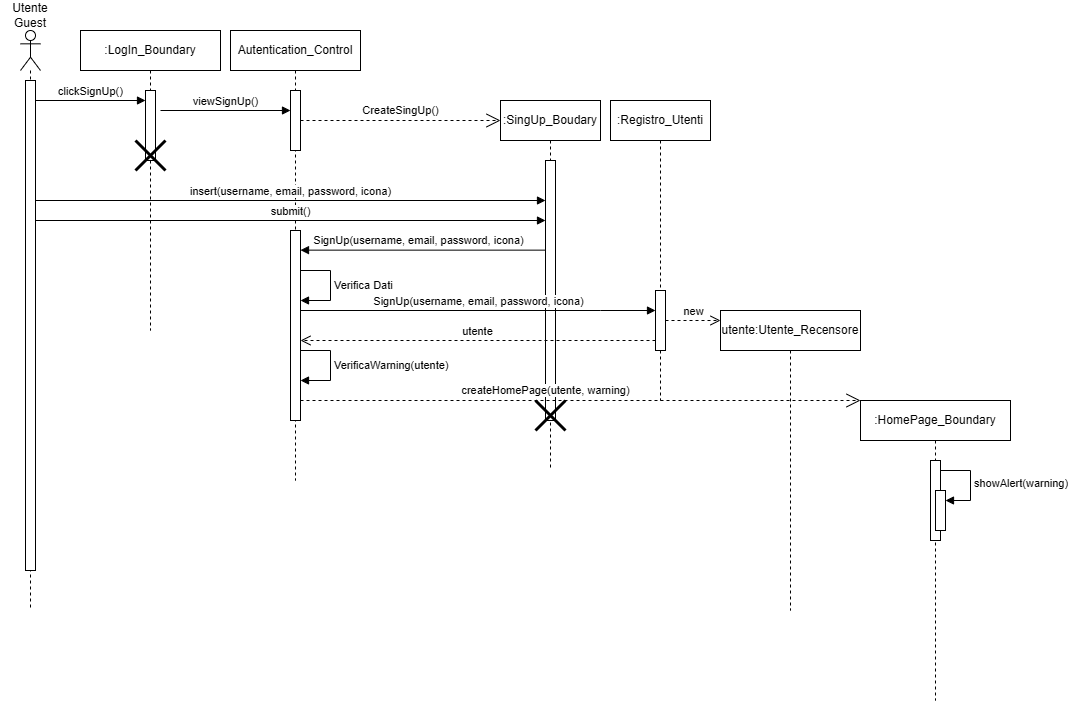

The diagram above was exported from draw.io. Its source (the exported page's mxGraphModel, read from the mxfile embedded in the PNG):
<mxGraphModel dx="1129" dy="893" grid="1" gridSize="10" guides="1" tooltips="1" connect="1" arrows="1" fold="1" page="1" pageScale="1" pageWidth="827" pageHeight="1169" math="0" shadow="0">
  <root>
    <mxCell id="0" />
    <mxCell id="1" parent="0" />
    <mxCell id="1Dq0eQyrFuTMCGd0Xqav-77" value=":LogIn_Boundary" style="shape=umlLifeline;perimeter=lifelinePerimeter;whiteSpace=wrap;html=1;container=1;dropTarget=0;collapsible=0;recursiveResize=0;outlineConnect=0;portConstraint=eastwest;newEdgeStyle={&quot;curved&quot;:0,&quot;rounded&quot;:0};" vertex="1" parent="1">
      <mxGeometry x="110" y="110" width="140" height="300" as="geometry" />
    </mxCell>
    <mxCell id="1Dq0eQyrFuTMCGd0Xqav-78" value="" style="html=1;points=[[0,0,0,0,5],[0,1,0,0,-5],[1,0,0,0,5],[1,1,0,0,-5]];perimeter=orthogonalPerimeter;outlineConnect=0;targetShapes=umlLifeline;portConstraint=eastwest;newEdgeStyle={&quot;curved&quot;:0,&quot;rounded&quot;:0};" vertex="1" parent="1Dq0eQyrFuTMCGd0Xqav-77">
      <mxGeometry x="65" y="60" width="10" height="70" as="geometry" />
    </mxCell>
    <mxCell id="1Dq0eQyrFuTMCGd0Xqav-79" value="" style="shape=umlDestroy;whiteSpace=wrap;html=1;strokeWidth=3;targetShapes=umlLifeline;" vertex="1" parent="1Dq0eQyrFuTMCGd0Xqav-77">
      <mxGeometry x="55" y="110" width="30" height="30" as="geometry" />
    </mxCell>
    <mxCell id="1Dq0eQyrFuTMCGd0Xqav-80" value="" style="shape=umlLifeline;perimeter=lifelinePerimeter;whiteSpace=wrap;html=1;container=1;dropTarget=0;collapsible=0;recursiveResize=0;outlineConnect=0;portConstraint=eastwest;newEdgeStyle={&quot;curved&quot;:0,&quot;rounded&quot;:0};participant=umlActor;" vertex="1" parent="1">
      <mxGeometry x="50" y="110" width="20" height="580" as="geometry" />
    </mxCell>
    <mxCell id="1Dq0eQyrFuTMCGd0Xqav-81" value="" style="html=1;points=[[0,0,0,0,5],[0,1,0,0,-5],[1,0,0,0,5],[1,1,0,0,-5]];perimeter=orthogonalPerimeter;outlineConnect=0;targetShapes=umlLifeline;portConstraint=eastwest;newEdgeStyle={&quot;curved&quot;:0,&quot;rounded&quot;:0};" vertex="1" parent="1Dq0eQyrFuTMCGd0Xqav-80">
      <mxGeometry x="5" y="50" width="10" height="490" as="geometry" />
    </mxCell>
    <mxCell id="1Dq0eQyrFuTMCGd0Xqav-82" value="Utente Guest" style="text;html=1;align=center;verticalAlign=middle;whiteSpace=wrap;rounded=0;" vertex="1" parent="1">
      <mxGeometry x="30" y="80" width="60" height="30" as="geometry" />
    </mxCell>
    <mxCell id="1Dq0eQyrFuTMCGd0Xqav-83" value="Autentication_Control" style="shape=umlLifeline;perimeter=lifelinePerimeter;whiteSpace=wrap;html=1;container=1;dropTarget=0;collapsible=0;recursiveResize=0;outlineConnect=0;portConstraint=eastwest;newEdgeStyle={&quot;curved&quot;:0,&quot;rounded&quot;:0};" vertex="1" parent="1">
      <mxGeometry x="260" y="110" width="130" height="450" as="geometry" />
    </mxCell>
    <mxCell id="1Dq0eQyrFuTMCGd0Xqav-84" value="" style="html=1;points=[[0,0,0,0,5],[0,1,0,0,-5],[1,0,0,0,5],[1,1,0,0,-5]];perimeter=orthogonalPerimeter;outlineConnect=0;targetShapes=umlLifeline;portConstraint=eastwest;newEdgeStyle={&quot;curved&quot;:0,&quot;rounded&quot;:0};" vertex="1" parent="1Dq0eQyrFuTMCGd0Xqav-83">
      <mxGeometry x="60" y="60" width="10" height="60" as="geometry" />
    </mxCell>
    <mxCell id="1Dq0eQyrFuTMCGd0Xqav-85" value="" style="html=1;points=[[0,0,0,0,5],[0,1,0,0,-5],[1,0,0,0,5],[1,1,0,0,-5]];perimeter=orthogonalPerimeter;outlineConnect=0;targetShapes=umlLifeline;portConstraint=eastwest;newEdgeStyle={&quot;curved&quot;:0,&quot;rounded&quot;:0};" vertex="1" parent="1Dq0eQyrFuTMCGd0Xqav-83">
      <mxGeometry x="60" y="200" width="10" height="190" as="geometry" />
    </mxCell>
    <mxCell id="1Dq0eQyrFuTMCGd0Xqav-86" value="viewSignUp()" style="html=1;verticalAlign=bottom;endArrow=block;curved=0;rounded=0;" edge="1" parent="1" target="1Dq0eQyrFuTMCGd0Xqav-84">
      <mxGeometry width="80" relative="1" as="geometry">
        <mxPoint x="190" y="190" as="sourcePoint" />
        <mxPoint x="335" y="190" as="targetPoint" />
      </mxGeometry>
    </mxCell>
    <mxCell id="1Dq0eQyrFuTMCGd0Xqav-87" value="clickSignUp()" style="html=1;verticalAlign=bottom;endArrow=block;curved=0;rounded=0;" edge="1" parent="1">
      <mxGeometry width="80" relative="1" as="geometry">
        <mxPoint x="65" y="180" as="sourcePoint" />
        <mxPoint x="175" y="180" as="targetPoint" />
      </mxGeometry>
    </mxCell>
    <mxCell id="1Dq0eQyrFuTMCGd0Xqav-88" value=":SingUp_Boudary" style="shape=umlLifeline;perimeter=lifelinePerimeter;whiteSpace=wrap;html=1;container=1;dropTarget=0;collapsible=0;recursiveResize=0;outlineConnect=0;portConstraint=eastwest;newEdgeStyle={&quot;curved&quot;:0,&quot;rounded&quot;:0};" vertex="1" parent="1">
      <mxGeometry x="530" y="180" width="100" height="370" as="geometry" />
    </mxCell>
    <mxCell id="1Dq0eQyrFuTMCGd0Xqav-89" value="" style="html=1;points=[[0,0,0,0,5],[0,1,0,0,-5],[1,0,0,0,5],[1,1,0,0,-5]];perimeter=orthogonalPerimeter;outlineConnect=0;targetShapes=umlLifeline;portConstraint=eastwest;newEdgeStyle={&quot;curved&quot;:0,&quot;rounded&quot;:0};" vertex="1" parent="1Dq0eQyrFuTMCGd0Xqav-88">
      <mxGeometry x="45" y="60" width="10" height="260" as="geometry" />
    </mxCell>
    <mxCell id="1Dq0eQyrFuTMCGd0Xqav-90" value="" style="shape=umlDestroy;whiteSpace=wrap;html=1;strokeWidth=3;targetShapes=umlLifeline;" vertex="1" parent="1Dq0eQyrFuTMCGd0Xqav-88">
      <mxGeometry x="35" y="300" width="30" height="30" as="geometry" />
    </mxCell>
    <mxCell id="1Dq0eQyrFuTMCGd0Xqav-91" value="insert(username, email, password, icona)" style="html=1;verticalAlign=bottom;endArrow=block;curved=0;rounded=0;" edge="1" parent="1" source="1Dq0eQyrFuTMCGd0Xqav-81">
      <mxGeometry width="80" relative="1" as="geometry">
        <mxPoint x="70" y="280" as="sourcePoint" />
        <mxPoint x="575" y="280" as="targetPoint" />
      </mxGeometry>
    </mxCell>
    <mxCell id="1Dq0eQyrFuTMCGd0Xqav-92" value="submit()" style="html=1;verticalAlign=bottom;endArrow=block;curved=0;rounded=0;" edge="1" parent="1" target="1Dq0eQyrFuTMCGd0Xqav-89">
      <mxGeometry width="80" relative="1" as="geometry">
        <mxPoint x="65" y="300" as="sourcePoint" />
        <mxPoint x="485" y="300" as="targetPoint" />
      </mxGeometry>
    </mxCell>
    <mxCell id="1Dq0eQyrFuTMCGd0Xqav-93" value="" style="html=1;verticalAlign=bottom;endArrow=block;curved=0;rounded=0;" edge="1" parent="1" source="1Dq0eQyrFuTMCGd0Xqav-89">
      <mxGeometry width="80" relative="1" as="geometry">
        <mxPoint x="490" y="329.64" as="sourcePoint" />
        <mxPoint x="330" y="329.64" as="targetPoint" />
      </mxGeometry>
    </mxCell>
    <mxCell id="1Dq0eQyrFuTMCGd0Xqav-94" value="SignUp(username, email, password, icona)" style="edgeLabel;html=1;align=center;verticalAlign=middle;resizable=0;points=[];" vertex="1" connectable="0" parent="1Dq0eQyrFuTMCGd0Xqav-93">
      <mxGeometry x="-0.1077" y="-1" relative="1" as="geometry">
        <mxPoint x="-19" y="-9" as="offset" />
      </mxGeometry>
    </mxCell>
    <mxCell id="1Dq0eQyrFuTMCGd0Xqav-95" value=":Registro_Utenti" style="shape=umlLifeline;perimeter=lifelinePerimeter;whiteSpace=wrap;html=1;container=1;dropTarget=0;collapsible=0;recursiveResize=0;outlineConnect=0;portConstraint=eastwest;newEdgeStyle={&quot;curved&quot;:0,&quot;rounded&quot;:0};" vertex="1" parent="1">
      <mxGeometry x="640" y="180" width="100" height="300" as="geometry" />
    </mxCell>
    <mxCell id="1Dq0eQyrFuTMCGd0Xqav-96" value="" style="html=1;points=[[0,0,0,0,5],[0,1,0,0,-5],[1,0,0,0,5],[1,1,0,0,-5]];perimeter=orthogonalPerimeter;outlineConnect=0;targetShapes=umlLifeline;portConstraint=eastwest;newEdgeStyle={&quot;curved&quot;:0,&quot;rounded&quot;:0};" vertex="1" parent="1Dq0eQyrFuTMCGd0Xqav-95">
      <mxGeometry x="45" y="190" width="10" height="60" as="geometry" />
    </mxCell>
    <mxCell id="1Dq0eQyrFuTMCGd0Xqav-97" value="SignUp(username, email, password, icona)" style="html=1;verticalAlign=bottom;endArrow=block;curved=0;rounded=0;" edge="1" parent="1">
      <mxGeometry width="80" relative="1" as="geometry">
        <mxPoint x="330" y="390" as="sourcePoint" />
        <mxPoint x="685" y="390" as="targetPoint" />
        <Array as="points">
          <mxPoint x="630" y="390" />
        </Array>
      </mxGeometry>
    </mxCell>
    <mxCell id="1Dq0eQyrFuTMCGd0Xqav-98" value=":HomePage_Boundary" style="shape=umlLifeline;perimeter=lifelinePerimeter;whiteSpace=wrap;html=1;container=1;dropTarget=0;collapsible=0;recursiveResize=0;outlineConnect=0;portConstraint=eastwest;newEdgeStyle={&quot;curved&quot;:0,&quot;rounded&quot;:0};" vertex="1" parent="1">
      <mxGeometry x="890" y="480" width="150" height="300" as="geometry" />
    </mxCell>
    <mxCell id="1Dq0eQyrFuTMCGd0Xqav-99" value="" style="html=1;points=[[0,0,0,0,5],[0,1,0,0,-5],[1,0,0,0,5],[1,1,0,0,-5]];perimeter=orthogonalPerimeter;outlineConnect=0;targetShapes=umlLifeline;portConstraint=eastwest;newEdgeStyle={&quot;curved&quot;:0,&quot;rounded&quot;:0};" vertex="1" parent="1Dq0eQyrFuTMCGd0Xqav-98">
      <mxGeometry x="70" y="60" width="10" height="80" as="geometry" />
    </mxCell>
    <mxCell id="1Dq0eQyrFuTMCGd0Xqav-109" value="" style="html=1;points=[[0,0,0,0,5],[0,1,0,0,-5],[1,0,0,0,5],[1,1,0,0,-5]];perimeter=orthogonalPerimeter;outlineConnect=0;targetShapes=umlLifeline;portConstraint=eastwest;newEdgeStyle={&quot;curved&quot;:0,&quot;rounded&quot;:0};" vertex="1" parent="1Dq0eQyrFuTMCGd0Xqav-98">
      <mxGeometry x="75" y="90" width="10" height="40" as="geometry" />
    </mxCell>
    <mxCell id="1Dq0eQyrFuTMCGd0Xqav-110" value="showAlert(warning)" style="html=1;align=left;spacingLeft=2;endArrow=block;rounded=0;edgeStyle=orthogonalEdgeStyle;curved=0;rounded=0;" edge="1" target="1Dq0eQyrFuTMCGd0Xqav-109" parent="1Dq0eQyrFuTMCGd0Xqav-98">
      <mxGeometry relative="1" as="geometry">
        <mxPoint x="80" y="70" as="sourcePoint" />
        <Array as="points">
          <mxPoint x="110" y="100" />
        </Array>
      </mxGeometry>
    </mxCell>
    <mxCell id="1Dq0eQyrFuTMCGd0Xqav-100" value="utente" style="html=1;verticalAlign=bottom;endArrow=open;dashed=1;endSize=8;curved=0;rounded=0;" edge="1" parent="1">
      <mxGeometry relative="1" as="geometry">
        <mxPoint x="685" y="420" as="sourcePoint" />
        <mxPoint x="330" y="420" as="targetPoint" />
      </mxGeometry>
    </mxCell>
    <mxCell id="1Dq0eQyrFuTMCGd0Xqav-101" value="utente:Utente_Recensore" style="shape=umlLifeline;perimeter=lifelinePerimeter;whiteSpace=wrap;html=1;container=1;dropTarget=0;collapsible=0;recursiveResize=0;outlineConnect=0;portConstraint=eastwest;newEdgeStyle={&quot;curved&quot;:0,&quot;rounded&quot;:0};" vertex="1" parent="1">
      <mxGeometry x="750" y="390" width="140" height="300" as="geometry" />
    </mxCell>
    <mxCell id="1Dq0eQyrFuTMCGd0Xqav-102" value="new" style="html=1;verticalAlign=bottom;endArrow=open;dashed=1;endSize=8;curved=0;rounded=0;" edge="1" parent="1">
      <mxGeometry relative="1" as="geometry">
        <mxPoint x="695" y="400" as="sourcePoint" />
        <mxPoint x="750" y="400" as="targetPoint" />
      </mxGeometry>
    </mxCell>
    <mxCell id="1Dq0eQyrFuTMCGd0Xqav-103" value="createHomePage(utente, warning)" style="endArrow=open;endSize=12;dashed=1;html=1;rounded=0;" edge="1" parent="1">
      <mxGeometry x="-0.125" y="10" width="160" relative="1" as="geometry">
        <mxPoint x="330" y="480" as="sourcePoint" />
        <mxPoint x="890" y="480" as="targetPoint" />
        <mxPoint as="offset" />
      </mxGeometry>
    </mxCell>
    <mxCell id="1Dq0eQyrFuTMCGd0Xqav-104" value="CreateSingUp()" style="endArrow=open;endSize=12;dashed=1;html=1;rounded=0;" edge="1" parent="1">
      <mxGeometry y="10" width="160" relative="1" as="geometry">
        <mxPoint x="330" y="200" as="sourcePoint" />
        <mxPoint x="530" y="200" as="targetPoint" />
        <mxPoint as="offset" />
      </mxGeometry>
    </mxCell>
    <mxCell id="1Dq0eQyrFuTMCGd0Xqav-105" value="Verifica Dati" style="html=1;align=left;spacingLeft=2;endArrow=block;rounded=0;edgeStyle=orthogonalEdgeStyle;curved=0;rounded=0;" edge="1" parent="1" target="1Dq0eQyrFuTMCGd0Xqav-85">
      <mxGeometry relative="1" as="geometry">
        <mxPoint x="330" y="350" as="sourcePoint" />
        <Array as="points">
          <mxPoint x="360" y="350" />
          <mxPoint x="360" y="380" />
        </Array>
        <mxPoint x="335" y="380" as="targetPoint" />
      </mxGeometry>
    </mxCell>
    <mxCell id="1Dq0eQyrFuTMCGd0Xqav-108" value="VerificaWarning(utente)" style="html=1;align=left;spacingLeft=2;endArrow=block;rounded=0;edgeStyle=orthogonalEdgeStyle;curved=0;rounded=0;" edge="1" parent="1">
      <mxGeometry relative="1" as="geometry">
        <mxPoint x="330" y="430" as="sourcePoint" />
        <Array as="points">
          <mxPoint x="360" y="430" />
          <mxPoint x="360" y="460" />
        </Array>
        <mxPoint x="330" y="460" as="targetPoint" />
      </mxGeometry>
    </mxCell>
  </root>
</mxGraphModel>